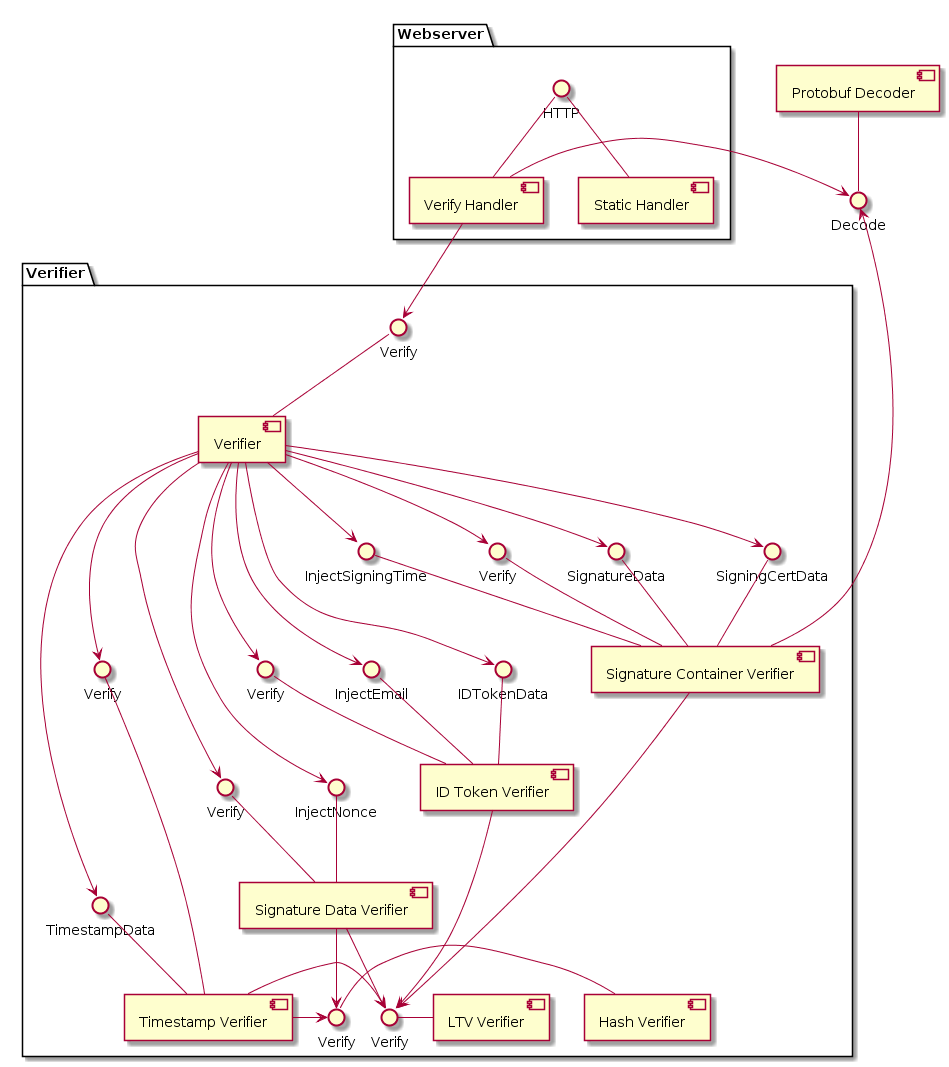

The diagram above was rendered by PlantUML. Its source (embedded in the PNG):
@startuml
skinparam componentStyle uml2

package "Verifier" {
component [Timestamp Verifier] as tsv
component [Signature Container Verifier] as scv
component [Signature Data Verifier] as sdv
component [ID Token Verifier] as idv
component [LTV Verifier] as ltv
component [Hash Verifier] as hv
component Verifier as v

interface Verify as itsv
interface Verify as iscv
interface Verify as isdv
interface Verify as iidv
interface Verify as iltv
interface Verify as ihv
interface Verify
interface SignatureData as isd
interface TimestampData as itd
interface IDTokenData as iid
interface SigningCertData as iscd
interface InjectSigningTime as isst
interface InjectNonce as isn
interface InjectEmail as ise

scv -[hidden]-> idv
idv -[hidden]-> sdv
sdv -[hidden]-> tsv

itsv -- tsv
itd -- tsv
iscv -- scv
isd -- scv
isdv -- sdv
iidv -- idv
iltv -right- ltv
ihv -right- hv
Verify -- v
iid -- idv
iscd -- scv
isst -- scv
isn -- sdv
ise -- idv

v --> itsv
v --> iscv
v --> isdv
v --> iidv
v --> isd
v --> itd
v --> iid
v --> iscd
v --> isst
v --> isn
v --> ise

tsv -right-> iltv
tsv -right-> ihv
scv -right-> iltv
sdv -right-> iltv
sdv -right-> ihv
idv -right-> iltv
}

package "Webserver" {
 interface HTTP
 [Verify Handler] as vh
 [Static Handler] as sh
 HTTP -- vh
 HTTP -- sh
}

component [Protobuf Decoder] as pd
interface Decode as ipd
pd -- ipd

scv -up-> ipd
vh -right-> ipd

vh --> Verify
@enduml